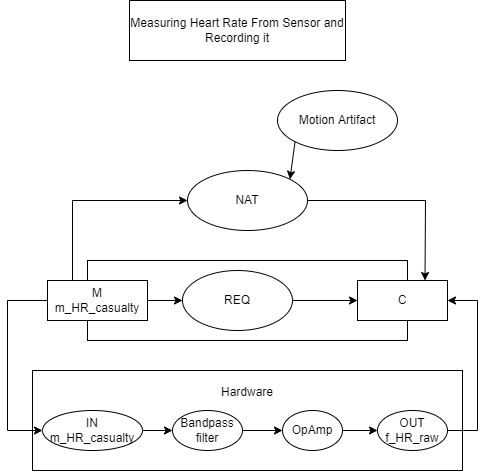

The diagram above was exported from draw.io. Its source (the exported page's mxGraphModel, read from the mxfile embedded in the PNG):
<mxGraphModel dx="1278" dy="1650" grid="1" gridSize="10" guides="1" tooltips="1" connect="1" arrows="1" fold="1" page="1" pageScale="1" pageWidth="827" pageHeight="1169" math="0" shadow="0">
  <root>
    <mxCell id="nMIPVb8dUcwaO3sht4Y6-0" />
    <mxCell id="nMIPVb8dUcwaO3sht4Y6-1" parent="nMIPVb8dUcwaO3sht4Y6-0" />
    <mxCell id="nMIPVb8dUcwaO3sht4Y6-3" value="NAT&lt;br&gt;" style="ellipse;whiteSpace=wrap;html=1;" parent="nMIPVb8dUcwaO3sht4Y6-1" vertex="1">
      <mxGeometry x="380" y="30" width="120" height="60" as="geometry" />
    </mxCell>
    <mxCell id="nMIPVb8dUcwaO3sht4Y6-4" value="" style="rounded=0;whiteSpace=wrap;html=1;" parent="nMIPVb8dUcwaO3sht4Y6-1" vertex="1">
      <mxGeometry x="280" y="120" width="320" height="80" as="geometry" />
    </mxCell>
    <mxCell id="nMIPVb8dUcwaO3sht4Y6-5" value="M&lt;br&gt;m_HR_casualty" style="rounded=0;whiteSpace=wrap;html=1;" parent="nMIPVb8dUcwaO3sht4Y6-1" vertex="1">
      <mxGeometry x="240" y="140" width="100" height="40" as="geometry" />
    </mxCell>
    <mxCell id="nMIPVb8dUcwaO3sht4Y6-6" value="REQ" style="ellipse;whiteSpace=wrap;html=1;" parent="nMIPVb8dUcwaO3sht4Y6-1" vertex="1">
      <mxGeometry x="375" y="130" width="110" height="60" as="geometry" />
    </mxCell>
    <mxCell id="nMIPVb8dUcwaO3sht4Y6-7" value="C" style="rounded=0;whiteSpace=wrap;html=1;" parent="nMIPVb8dUcwaO3sht4Y6-1" vertex="1">
      <mxGeometry x="550" y="140" width="90" height="40" as="geometry" />
    </mxCell>
    <mxCell id="nMIPVb8dUcwaO3sht4Y6-8" value="" style="endArrow=classic;html=1;rounded=0;exitX=1;exitY=0.5;exitDx=0;exitDy=0;entryX=0;entryY=0.5;entryDx=0;entryDy=0;" parent="nMIPVb8dUcwaO3sht4Y6-1" source="nMIPVb8dUcwaO3sht4Y6-5" target="nMIPVb8dUcwaO3sht4Y6-6" edge="1">
      <mxGeometry width="50" height="50" relative="1" as="geometry">
        <mxPoint x="440" y="300" as="sourcePoint" />
        <mxPoint x="490" y="250" as="targetPoint" />
      </mxGeometry>
    </mxCell>
    <mxCell id="nMIPVb8dUcwaO3sht4Y6-9" value="" style="endArrow=classic;html=1;rounded=0;exitX=1;exitY=0.5;exitDx=0;exitDy=0;entryX=0;entryY=0.5;entryDx=0;entryDy=0;" parent="nMIPVb8dUcwaO3sht4Y6-1" source="nMIPVb8dUcwaO3sht4Y6-6" target="nMIPVb8dUcwaO3sht4Y6-7" edge="1">
      <mxGeometry width="50" height="50" relative="1" as="geometry">
        <mxPoint x="440" y="300" as="sourcePoint" />
        <mxPoint x="490" y="250" as="targetPoint" />
      </mxGeometry>
    </mxCell>
    <mxCell id="nMIPVb8dUcwaO3sht4Y6-26" value="Motion Artifact" style="ellipse;whiteSpace=wrap;html=1;" parent="nMIPVb8dUcwaO3sht4Y6-1" vertex="1">
      <mxGeometry x="470" y="-50" width="120" height="60" as="geometry" />
    </mxCell>
    <mxCell id="nMIPVb8dUcwaO3sht4Y6-27" value="" style="endArrow=classic;html=1;rounded=0;exitX=0;exitY=1;exitDx=0;exitDy=0;entryX=1;entryY=0;entryDx=0;entryDy=0;" parent="nMIPVb8dUcwaO3sht4Y6-1" source="nMIPVb8dUcwaO3sht4Y6-26" target="nMIPVb8dUcwaO3sht4Y6-3" edge="1">
      <mxGeometry width="50" height="50" relative="1" as="geometry">
        <mxPoint x="380" y="10.000000000000227" as="sourcePoint" />
        <mxPoint x="418.0799999999999" y="44.74000000000024" as="targetPoint" />
      </mxGeometry>
    </mxCell>
    <mxCell id="nMIPVb8dUcwaO3sht4Y6-28" value="" style="endArrow=classic;html=1;rounded=0;entryX=0;entryY=0.5;entryDx=0;entryDy=0;exitX=0.25;exitY=0;exitDx=0;exitDy=0;" parent="nMIPVb8dUcwaO3sht4Y6-1" source="nMIPVb8dUcwaO3sht4Y6-5" target="nMIPVb8dUcwaO3sht4Y6-3" edge="1">
      <mxGeometry width="50" height="50" relative="1" as="geometry">
        <mxPoint x="440" y="230" as="sourcePoint" />
        <mxPoint x="490" y="180" as="targetPoint" />
        <Array as="points">
          <mxPoint x="265" y="60" />
        </Array>
      </mxGeometry>
    </mxCell>
    <mxCell id="nMIPVb8dUcwaO3sht4Y6-29" value="" style="endArrow=classic;html=1;rounded=0;exitX=1;exitY=0.5;exitDx=0;exitDy=0;entryX=0.75;entryY=0;entryDx=0;entryDy=0;" parent="nMIPVb8dUcwaO3sht4Y6-1" source="nMIPVb8dUcwaO3sht4Y6-3" target="nMIPVb8dUcwaO3sht4Y6-7" edge="1">
      <mxGeometry width="50" height="50" relative="1" as="geometry">
        <mxPoint x="440" y="100" as="sourcePoint" />
        <mxPoint x="490" y="50" as="targetPoint" />
        <Array as="points">
          <mxPoint x="618" y="60" />
        </Array>
      </mxGeometry>
    </mxCell>
    <mxCell id="nMIPVb8dUcwaO3sht4Y6-31" value="Measuring Heart Rate From Sensor and Recording it" style="whiteSpace=wrap;html=1;" parent="nMIPVb8dUcwaO3sht4Y6-1" vertex="1">
      <mxGeometry x="322" y="-140" width="216" height="60" as="geometry" />
    </mxCell>
    <mxCell id="Suwn9P8J-KtOtPUw5nMd-0" value="Hardware&lt;br&gt;&lt;br&gt;&lt;br&gt;&lt;br&gt;&lt;br&gt;" style="rounded=0;whiteSpace=wrap;html=1;" vertex="1" parent="nMIPVb8dUcwaO3sht4Y6-1">
      <mxGeometry x="225" y="230" width="430" height="100" as="geometry" />
    </mxCell>
    <mxCell id="Suwn9P8J-KtOtPUw5nMd-1" value="" style="edgeStyle=orthogonalEdgeStyle;rounded=0;orthogonalLoop=1;jettySize=auto;html=1;" edge="1" parent="nMIPVb8dUcwaO3sht4Y6-1" source="Suwn9P8J-KtOtPUw5nMd-2" target="Suwn9P8J-KtOtPUw5nMd-4">
      <mxGeometry relative="1" as="geometry" />
    </mxCell>
    <mxCell id="Suwn9P8J-KtOtPUw5nMd-2" value="IN&lt;br&gt;m_HR_casualty" style="ellipse;whiteSpace=wrap;html=1;" vertex="1" parent="nMIPVb8dUcwaO3sht4Y6-1">
      <mxGeometry x="235" y="270" width="100" height="40" as="geometry" />
    </mxCell>
    <mxCell id="Suwn9P8J-KtOtPUw5nMd-3" value="" style="edgeStyle=orthogonalEdgeStyle;rounded=0;orthogonalLoop=1;jettySize=auto;html=1;" edge="1" parent="nMIPVb8dUcwaO3sht4Y6-1" source="Suwn9P8J-KtOtPUw5nMd-4" target="Suwn9P8J-KtOtPUw5nMd-7">
      <mxGeometry relative="1" as="geometry" />
    </mxCell>
    <mxCell id="Suwn9P8J-KtOtPUw5nMd-4" value="Bandpass filter" style="ellipse;whiteSpace=wrap;html=1;" vertex="1" parent="nMIPVb8dUcwaO3sht4Y6-1">
      <mxGeometry x="365" y="270" width="70" height="40" as="geometry" />
    </mxCell>
    <mxCell id="YmkY2mGlnkZpNKMe8Ri2-1" style="edgeStyle=orthogonalEdgeStyle;rounded=0;orthogonalLoop=1;jettySize=auto;html=1;exitX=1;exitY=0.5;exitDx=0;exitDy=0;entryX=1;entryY=0.5;entryDx=0;entryDy=0;" edge="1" parent="nMIPVb8dUcwaO3sht4Y6-1" source="Suwn9P8J-KtOtPUw5nMd-5" target="nMIPVb8dUcwaO3sht4Y6-7">
      <mxGeometry relative="1" as="geometry">
        <Array as="points">
          <mxPoint x="670" y="290" />
          <mxPoint x="670" y="160" />
        </Array>
      </mxGeometry>
    </mxCell>
    <mxCell id="Suwn9P8J-KtOtPUw5nMd-5" value="OUT&lt;br&gt;f_HR_raw" style="ellipse;whiteSpace=wrap;html=1;" vertex="1" parent="nMIPVb8dUcwaO3sht4Y6-1">
      <mxGeometry x="570" y="270" width="70" height="40" as="geometry" />
    </mxCell>
    <mxCell id="Suwn9P8J-KtOtPUw5nMd-6" value="" style="edgeStyle=orthogonalEdgeStyle;rounded=0;orthogonalLoop=1;jettySize=auto;html=1;" edge="1" parent="nMIPVb8dUcwaO3sht4Y6-1" source="Suwn9P8J-KtOtPUw5nMd-7" target="Suwn9P8J-KtOtPUw5nMd-5">
      <mxGeometry relative="1" as="geometry" />
    </mxCell>
    <mxCell id="Suwn9P8J-KtOtPUw5nMd-7" value="OpAmp" style="ellipse;whiteSpace=wrap;html=1;" vertex="1" parent="nMIPVb8dUcwaO3sht4Y6-1">
      <mxGeometry x="475" y="270" width="60" height="40" as="geometry" />
    </mxCell>
    <mxCell id="YmkY2mGlnkZpNKMe8Ri2-0" style="edgeStyle=orthogonalEdgeStyle;rounded=0;orthogonalLoop=1;jettySize=auto;html=1;exitX=0;exitY=0.5;exitDx=0;exitDy=0;entryX=0;entryY=0.5;entryDx=0;entryDy=0;" edge="1" parent="nMIPVb8dUcwaO3sht4Y6-1" source="nMIPVb8dUcwaO3sht4Y6-5" target="Suwn9P8J-KtOtPUw5nMd-2">
      <mxGeometry relative="1" as="geometry">
        <Array as="points">
          <mxPoint x="200" y="160" />
          <mxPoint x="200" y="290" />
        </Array>
      </mxGeometry>
    </mxCell>
  </root>
</mxGraphModel>